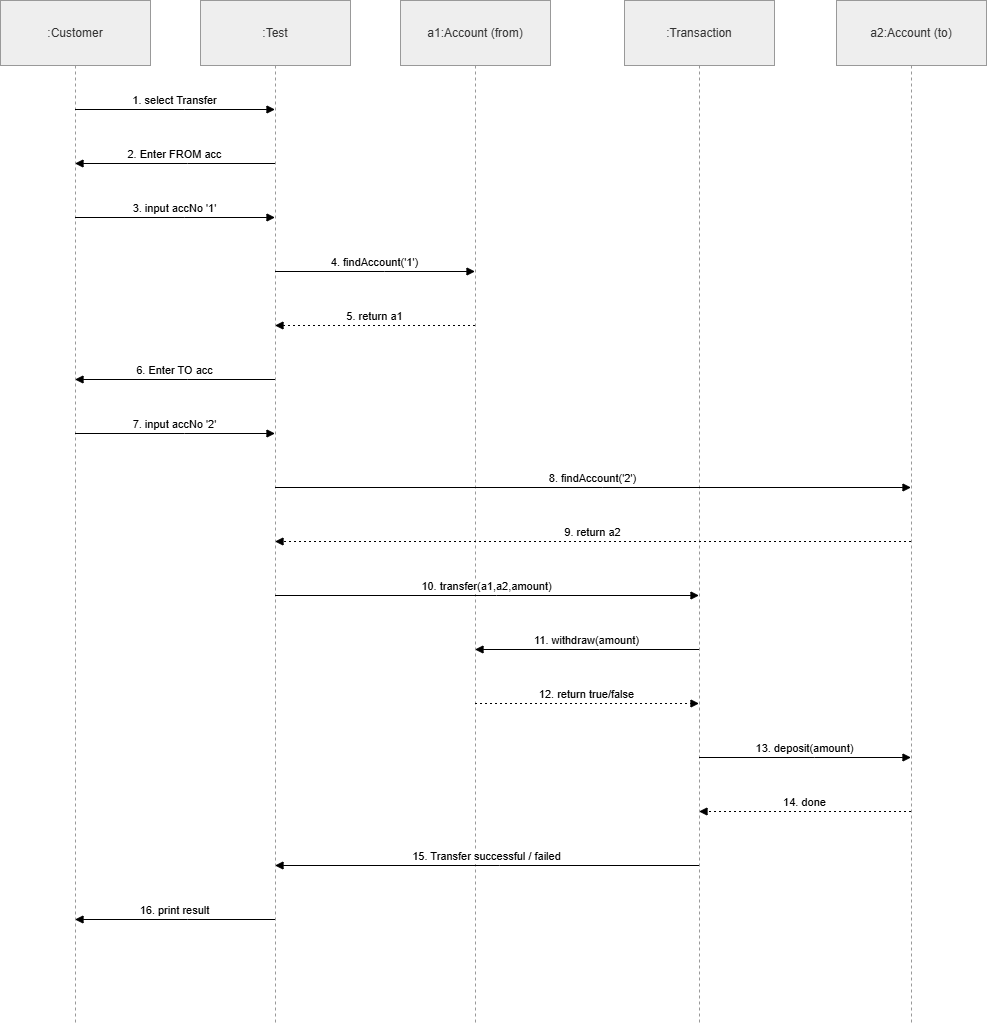

The diagram above was exported from draw.io. Its source (the exported page's mxGraphModel, read from the mxfile embedded in the PNG):
<mxGraphModel dx="1471" dy="-231" grid="1" gridSize="10" guides="1" tooltips="1" connect="1" arrows="1" fold="1" page="1" pageScale="1" pageWidth="850" pageHeight="1100" math="0" shadow="0">
  <root>
    <mxCell id="0" />
    <mxCell id="1" parent="0" />
    <mxCell id="2Yha77nT5BQQb9uEAOop-30" parent="1" style="shape=umlLifeline;perimeter=lifelinePerimeter;whiteSpace=wrap;container=1;dropTarget=0;collapsible=0;recursiveResize=0;outlineConnect=0;portConstraint=eastwest;newEdgeStyle={&quot;edgeStyle&quot;:&quot;elbowEdgeStyle&quot;,&quot;elbow&quot;:&quot;vertical&quot;,&quot;curved&quot;:0,&quot;rounded&quot;:0};size=65;fillColor=light-dark(#eeeeee,#1f2020);strokeColor=light-dark(#999999,#cccccc);fontColor=light-dark(#333333,#cccccc);" value=":Customer" vertex="1">
      <mxGeometry height="1024" width="150" x="10" y="1620" as="geometry" />
    </mxCell>
    <mxCell id="2Yha77nT5BQQb9uEAOop-31" parent="1" style="shape=umlLifeline;perimeter=lifelinePerimeter;whiteSpace=wrap;container=1;dropTarget=0;collapsible=0;recursiveResize=0;outlineConnect=0;portConstraint=eastwest;newEdgeStyle={&quot;edgeStyle&quot;:&quot;elbowEdgeStyle&quot;,&quot;elbow&quot;:&quot;vertical&quot;,&quot;curved&quot;:0,&quot;rounded&quot;:0};size=65;fillColor=light-dark(#eeeeee,#1f2020);strokeColor=light-dark(#999999,#cccccc);fontColor=light-dark(#333333,#cccccc);" value=":Test" vertex="1">
      <mxGeometry height="1024" width="150" x="210" y="1620" as="geometry" />
    </mxCell>
    <mxCell id="2Yha77nT5BQQb9uEAOop-32" parent="1" style="shape=umlLifeline;perimeter=lifelinePerimeter;whiteSpace=wrap;container=1;dropTarget=0;collapsible=0;recursiveResize=0;outlineConnect=0;portConstraint=eastwest;newEdgeStyle={&quot;edgeStyle&quot;:&quot;elbowEdgeStyle&quot;,&quot;elbow&quot;:&quot;vertical&quot;,&quot;curved&quot;:0,&quot;rounded&quot;:0};size=65;fillColor=light-dark(#eeeeee,#1f2020);strokeColor=light-dark(#999999,#cccccc);fontColor=light-dark(#333333,#cccccc);" value="a1:Account (from)" vertex="1">
      <mxGeometry height="1024" width="150" x="410" y="1620" as="geometry" />
    </mxCell>
    <mxCell id="2Yha77nT5BQQb9uEAOop-33" parent="1" style="shape=umlLifeline;perimeter=lifelinePerimeter;whiteSpace=wrap;container=1;dropTarget=0;collapsible=0;recursiveResize=0;outlineConnect=0;portConstraint=eastwest;newEdgeStyle={&quot;edgeStyle&quot;:&quot;elbowEdgeStyle&quot;,&quot;elbow&quot;:&quot;vertical&quot;,&quot;curved&quot;:0,&quot;rounded&quot;:0};size=65;fillColor=light-dark(#eeeeee,#1f2020);strokeColor=light-dark(#999999,#cccccc);fontColor=light-dark(#333333,#cccccc);" value=":Transaction" vertex="1">
      <mxGeometry height="1024" width="150" x="634" y="1620" as="geometry" />
    </mxCell>
    <mxCell id="2Yha77nT5BQQb9uEAOop-34" parent="1" style="shape=umlLifeline;perimeter=lifelinePerimeter;whiteSpace=wrap;container=1;dropTarget=0;collapsible=0;recursiveResize=0;outlineConnect=0;portConstraint=eastwest;newEdgeStyle={&quot;edgeStyle&quot;:&quot;elbowEdgeStyle&quot;,&quot;elbow&quot;:&quot;vertical&quot;,&quot;curved&quot;:0,&quot;rounded&quot;:0};size=65;fillColor=light-dark(#eeeeee,#1f2020);strokeColor=light-dark(#999999,#cccccc);fontColor=light-dark(#333333,#cccccc);" value="a2:Account (to)" vertex="1">
      <mxGeometry height="1024" width="150" x="846" y="1620" as="geometry" />
    </mxCell>
    <mxCell id="2Yha77nT5BQQb9uEAOop-35" edge="1" parent="1" source="2Yha77nT5BQQb9uEAOop-30" style="verticalAlign=bottom;edgeStyle=elbowEdgeStyle;elbow=vertical;curved=0;rounded=0;endArrow=block;" target="2Yha77nT5BQQb9uEAOop-31" value="1. select Transfer">
      <mxGeometry relative="1" as="geometry">
        <Array as="points">
          <mxPoint x="194" y="1729" />
        </Array>
      </mxGeometry>
    </mxCell>
    <mxCell id="2Yha77nT5BQQb9uEAOop-36" edge="1" parent="1" source="2Yha77nT5BQQb9uEAOop-31" style="verticalAlign=bottom;edgeStyle=elbowEdgeStyle;elbow=vertical;curved=0;rounded=0;endArrow=block;" target="2Yha77nT5BQQb9uEAOop-30" value="2. Enter FROM acc">
      <mxGeometry relative="1" as="geometry">
        <Array as="points">
          <mxPoint x="197" y="1783" />
        </Array>
      </mxGeometry>
    </mxCell>
    <mxCell id="2Yha77nT5BQQb9uEAOop-37" edge="1" parent="1" source="2Yha77nT5BQQb9uEAOop-30" style="verticalAlign=bottom;edgeStyle=elbowEdgeStyle;elbow=vertical;curved=0;rounded=0;endArrow=block;" target="2Yha77nT5BQQb9uEAOop-31" value="3. input accNo '1'">
      <mxGeometry relative="1" as="geometry">
        <Array as="points">
          <mxPoint x="194" y="1837" />
        </Array>
      </mxGeometry>
    </mxCell>
    <mxCell id="2Yha77nT5BQQb9uEAOop-38" edge="1" parent="1" source="2Yha77nT5BQQb9uEAOop-31" style="verticalAlign=bottom;edgeStyle=elbowEdgeStyle;elbow=vertical;curved=0;rounded=0;endArrow=block;" target="2Yha77nT5BQQb9uEAOop-32" value="4. findAccount('1')">
      <mxGeometry relative="1" as="geometry">
        <Array as="points">
          <mxPoint x="394" y="1891" />
        </Array>
      </mxGeometry>
    </mxCell>
    <mxCell id="2Yha77nT5BQQb9uEAOop-39" edge="1" parent="1" source="2Yha77nT5BQQb9uEAOop-32" style="verticalAlign=bottom;edgeStyle=elbowEdgeStyle;elbow=vertical;curved=0;rounded=0;dashed=1;dashPattern=2 3;endArrow=block;" target="2Yha77nT5BQQb9uEAOop-31" value="5. return a1">
      <mxGeometry relative="1" as="geometry">
        <Array as="points">
          <mxPoint x="397" y="1945" />
        </Array>
      </mxGeometry>
    </mxCell>
    <mxCell id="2Yha77nT5BQQb9uEAOop-40" edge="1" parent="1" source="2Yha77nT5BQQb9uEAOop-31" style="verticalAlign=bottom;edgeStyle=elbowEdgeStyle;elbow=vertical;curved=0;rounded=0;endArrow=block;" target="2Yha77nT5BQQb9uEAOop-30" value="6. Enter TO acc">
      <mxGeometry relative="1" as="geometry">
        <Array as="points">
          <mxPoint x="197" y="1999" />
        </Array>
      </mxGeometry>
    </mxCell>
    <mxCell id="2Yha77nT5BQQb9uEAOop-41" edge="1" parent="1" source="2Yha77nT5BQQb9uEAOop-30" style="verticalAlign=bottom;edgeStyle=elbowEdgeStyle;elbow=vertical;curved=0;rounded=0;endArrow=block;" target="2Yha77nT5BQQb9uEAOop-31" value="7. input accNo '2'">
      <mxGeometry relative="1" as="geometry">
        <Array as="points">
          <mxPoint x="194" y="2053" />
        </Array>
      </mxGeometry>
    </mxCell>
    <mxCell id="2Yha77nT5BQQb9uEAOop-42" edge="1" parent="1" source="2Yha77nT5BQQb9uEAOop-31" style="verticalAlign=bottom;edgeStyle=elbowEdgeStyle;elbow=vertical;curved=0;rounded=0;endArrow=block;" target="2Yha77nT5BQQb9uEAOop-34" value="8. findAccount('2')">
      <mxGeometry relative="1" as="geometry">
        <Array as="points">
          <mxPoint x="612" y="2107" />
        </Array>
      </mxGeometry>
    </mxCell>
    <mxCell id="2Yha77nT5BQQb9uEAOop-43" edge="1" parent="1" source="2Yha77nT5BQQb9uEAOop-34" style="verticalAlign=bottom;edgeStyle=elbowEdgeStyle;elbow=vertical;curved=0;rounded=0;dashed=1;dashPattern=2 3;endArrow=block;" target="2Yha77nT5BQQb9uEAOop-31" value="9. return a2">
      <mxGeometry relative="1" as="geometry">
        <Array as="points">
          <mxPoint x="615" y="2161" />
        </Array>
      </mxGeometry>
    </mxCell>
    <mxCell id="2Yha77nT5BQQb9uEAOop-44" edge="1" parent="1" source="2Yha77nT5BQQb9uEAOop-31" style="verticalAlign=bottom;edgeStyle=elbowEdgeStyle;elbow=vertical;curved=0;rounded=0;endArrow=block;" target="2Yha77nT5BQQb9uEAOop-33" value="10. transfer(a1,a2,amount)">
      <mxGeometry relative="1" as="geometry">
        <Array as="points">
          <mxPoint x="506" y="2215" />
        </Array>
      </mxGeometry>
    </mxCell>
    <mxCell id="2Yha77nT5BQQb9uEAOop-45" edge="1" parent="1" source="2Yha77nT5BQQb9uEAOop-33" style="verticalAlign=bottom;edgeStyle=elbowEdgeStyle;elbow=vertical;curved=0;rounded=0;endArrow=block;" target="2Yha77nT5BQQb9uEAOop-32" value="11. withdraw(amount)">
      <mxGeometry relative="1" as="geometry">
        <Array as="points">
          <mxPoint x="609" y="2269" />
        </Array>
      </mxGeometry>
    </mxCell>
    <mxCell id="2Yha77nT5BQQb9uEAOop-46" edge="1" parent="1" source="2Yha77nT5BQQb9uEAOop-32" style="verticalAlign=bottom;edgeStyle=elbowEdgeStyle;elbow=vertical;curved=0;rounded=0;dashed=1;dashPattern=2 3;endArrow=block;" target="2Yha77nT5BQQb9uEAOop-33" value="12. return true/false">
      <mxGeometry relative="1" as="geometry">
        <Array as="points">
          <mxPoint x="606" y="2323" />
        </Array>
      </mxGeometry>
    </mxCell>
    <mxCell id="2Yha77nT5BQQb9uEAOop-47" edge="1" parent="1" source="2Yha77nT5BQQb9uEAOop-33" style="verticalAlign=bottom;edgeStyle=elbowEdgeStyle;elbow=vertical;curved=0;rounded=0;endArrow=block;" target="2Yha77nT5BQQb9uEAOop-34" value="13. deposit(amount)">
      <mxGeometry relative="1" as="geometry">
        <Array as="points">
          <mxPoint x="824" y="2377" />
        </Array>
      </mxGeometry>
    </mxCell>
    <mxCell id="2Yha77nT5BQQb9uEAOop-48" edge="1" parent="1" source="2Yha77nT5BQQb9uEAOop-34" style="verticalAlign=bottom;edgeStyle=elbowEdgeStyle;elbow=vertical;curved=0;rounded=0;dashed=1;dashPattern=2 3;endArrow=block;" target="2Yha77nT5BQQb9uEAOop-33" value="14. done">
      <mxGeometry relative="1" as="geometry">
        <Array as="points">
          <mxPoint x="827" y="2431" />
        </Array>
      </mxGeometry>
    </mxCell>
    <mxCell id="2Yha77nT5BQQb9uEAOop-49" edge="1" parent="1" source="2Yha77nT5BQQb9uEAOop-33" style="verticalAlign=bottom;edgeStyle=elbowEdgeStyle;elbow=vertical;curved=0;rounded=0;endArrow=block;" target="2Yha77nT5BQQb9uEAOop-31" value="15. Transfer successful / failed">
      <mxGeometry relative="1" as="geometry">
        <Array as="points">
          <mxPoint x="509" y="2485" />
        </Array>
      </mxGeometry>
    </mxCell>
    <mxCell id="2Yha77nT5BQQb9uEAOop-50" edge="1" parent="1" source="2Yha77nT5BQQb9uEAOop-31" style="verticalAlign=bottom;edgeStyle=elbowEdgeStyle;elbow=vertical;curved=0;rounded=0;endArrow=block;" target="2Yha77nT5BQQb9uEAOop-30" value="16. print result">
      <mxGeometry relative="1" as="geometry">
        <Array as="points">
          <mxPoint x="197" y="2539" />
        </Array>
      </mxGeometry>
    </mxCell>
  </root>
</mxGraphModel>